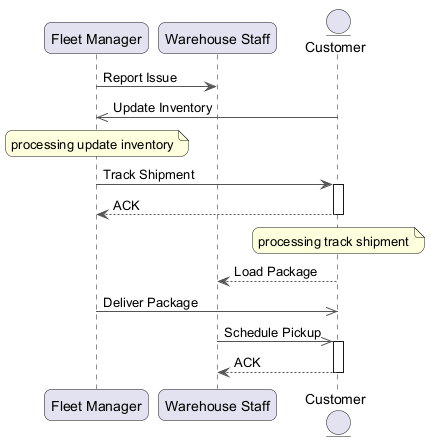

The diagram above was rendered by PlantUML. Its source (embedded in the PNG):
@startuml
skinparam backgroundColor #FFFFFF
skinparam roundCorner 15
skinparam ArrowColor #555555
participant "Fleet Manager" as FM
participant "Warehouse Staff" as WS
entity "Customer" as C
FM -> WS : Report Issue
C ->> FM : Update Inventory
note over FM : processing update inventory
FM -> C : Track Shipment
activate C
C --> FM : ACK
deactivate C
note over C : processing track shipment
C --> WS : Load Package
FM ->> C : Deliver Package
WS ->> C : Schedule Pickup
activate C
C --> WS : ACK
deactivate C
@enduml